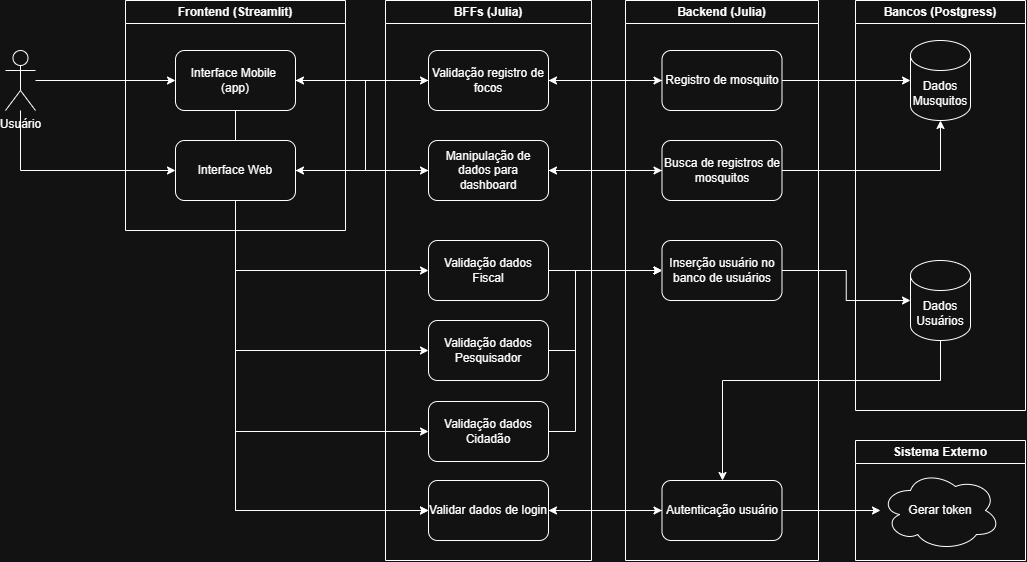

The diagram above was exported from draw.io. Its source (the exported page's mxGraphModel, read from the mxfile embedded in the PNG):
<mxGraphModel dx="1783" dy="795" grid="1" gridSize="10" guides="1" tooltips="1" connect="1" arrows="1" fold="1" page="1" pageScale="1" pageWidth="827" pageHeight="1169" math="0" shadow="0">
  <root>
    <mxCell id="0" />
    <mxCell id="1" parent="0" />
    <mxCell id="ItCXGaQWiWDyow_1RAYs-53" style="edgeStyle=orthogonalEdgeStyle;rounded=0;orthogonalLoop=1;jettySize=auto;html=1;" edge="1" parent="1" source="T03BukqpaiRdbYDBWtXl-2" target="T03BukqpaiRdbYDBWtXl-42">
      <mxGeometry relative="1" as="geometry">
        <Array as="points">
          <mxPoint x="280" y="580" />
        </Array>
      </mxGeometry>
    </mxCell>
    <mxCell id="ItCXGaQWiWDyow_1RAYs-51" style="edgeStyle=orthogonalEdgeStyle;rounded=0;orthogonalLoop=1;jettySize=auto;html=1;" edge="1" parent="1" source="T03BukqpaiRdbYDBWtXl-1" target="T03BukqpaiRdbYDBWtXl-2">
      <mxGeometry relative="1" as="geometry" />
    </mxCell>
    <mxCell id="ItCXGaQWiWDyow_1RAYs-52" style="edgeStyle=orthogonalEdgeStyle;rounded=0;orthogonalLoop=1;jettySize=auto;html=1;" edge="1" parent="1" source="T03BukqpaiRdbYDBWtXl-1" target="T03BukqpaiRdbYDBWtXl-3">
      <mxGeometry relative="1" as="geometry">
        <Array as="points">
          <mxPoint x="65" y="240" />
        </Array>
      </mxGeometry>
    </mxCell>
    <mxCell id="T03BukqpaiRdbYDBWtXl-1" value="Usuário" style="shape=umlActor;verticalLabelPosition=bottom;verticalAlign=top;html=1;outlineConnect=0;" parent="1" vertex="1">
      <mxGeometry x="50" y="120" width="30" height="60" as="geometry" />
    </mxCell>
    <mxCell id="ItCXGaQWiWDyow_1RAYs-4" style="edgeStyle=orthogonalEdgeStyle;rounded=0;orthogonalLoop=1;jettySize=auto;html=1;entryX=0;entryY=0.5;entryDx=0;entryDy=0;" edge="1" parent="1" source="T03BukqpaiRdbYDBWtXl-6" target="T03BukqpaiRdbYDBWtXl-42">
      <mxGeometry relative="1" as="geometry">
        <Array as="points">
          <mxPoint x="280" y="580" />
        </Array>
      </mxGeometry>
    </mxCell>
    <mxCell id="ItCXGaQWiWDyow_1RAYs-5" style="edgeStyle=orthogonalEdgeStyle;rounded=0;orthogonalLoop=1;jettySize=auto;html=1;entryX=0;entryY=0.5;entryDx=0;entryDy=0;" edge="1" parent="1" source="T03BukqpaiRdbYDBWtXl-6" target="T03BukqpaiRdbYDBWtXl-59">
      <mxGeometry relative="1" as="geometry">
        <Array as="points">
          <mxPoint x="280" y="340" />
        </Array>
      </mxGeometry>
    </mxCell>
    <mxCell id="ItCXGaQWiWDyow_1RAYs-6" style="edgeStyle=orthogonalEdgeStyle;rounded=0;orthogonalLoop=1;jettySize=auto;html=1;entryX=0;entryY=0.5;entryDx=0;entryDy=0;" edge="1" parent="1" source="T03BukqpaiRdbYDBWtXl-6" target="T03BukqpaiRdbYDBWtXl-62">
      <mxGeometry relative="1" as="geometry">
        <Array as="points">
          <mxPoint x="280" y="420" />
        </Array>
      </mxGeometry>
    </mxCell>
    <mxCell id="ItCXGaQWiWDyow_1RAYs-7" style="edgeStyle=orthogonalEdgeStyle;rounded=0;orthogonalLoop=1;jettySize=auto;html=1;entryX=0;entryY=0.5;entryDx=0;entryDy=0;" edge="1" parent="1" source="T03BukqpaiRdbYDBWtXl-3" target="T03BukqpaiRdbYDBWtXl-64">
      <mxGeometry relative="1" as="geometry">
        <Array as="points">
          <mxPoint x="280" y="501" />
        </Array>
      </mxGeometry>
    </mxCell>
    <mxCell id="T03BukqpaiRdbYDBWtXl-6" value="Frontend (Streamlit)" style="swimlane;whiteSpace=wrap;html=1;" parent="1" vertex="1">
      <mxGeometry x="170" y="70" width="220" height="230" as="geometry" />
    </mxCell>
    <mxCell id="T03BukqpaiRdbYDBWtXl-2" value="Interface Mobile&amp;nbsp;&lt;div&gt;(app)&lt;/div&gt;" style="rounded=1;whiteSpace=wrap;html=1;" parent="T03BukqpaiRdbYDBWtXl-6" vertex="1">
      <mxGeometry x="50" y="50" width="120" height="60" as="geometry" />
    </mxCell>
    <mxCell id="T03BukqpaiRdbYDBWtXl-3" value="Interface Web" style="rounded=1;whiteSpace=wrap;html=1;" parent="T03BukqpaiRdbYDBWtXl-6" vertex="1">
      <mxGeometry x="50" y="140" width="120" height="60" as="geometry" />
    </mxCell>
    <mxCell id="T03BukqpaiRdbYDBWtXl-51" value="BFFs (Julia)" style="swimlane;whiteSpace=wrap;html=1;" parent="1" vertex="1">
      <mxGeometry x="430" y="70" width="206" height="560" as="geometry" />
    </mxCell>
    <mxCell id="T03BukqpaiRdbYDBWtXl-42" value="Validar dados de login" style="rounded=1;whiteSpace=wrap;html=1;" parent="T03BukqpaiRdbYDBWtXl-51" vertex="1">
      <mxGeometry x="43" y="480" width="120" height="60" as="geometry" />
    </mxCell>
    <mxCell id="T03BukqpaiRdbYDBWtXl-59" value="Validação dados Fiscal" style="rounded=1;whiteSpace=wrap;html=1;" parent="T03BukqpaiRdbYDBWtXl-51" vertex="1">
      <mxGeometry x="43" y="240" width="120" height="60" as="geometry" />
    </mxCell>
    <mxCell id="T03BukqpaiRdbYDBWtXl-62" value="Validação dados Pesquisador" style="rounded=1;whiteSpace=wrap;html=1;" parent="T03BukqpaiRdbYDBWtXl-51" vertex="1">
      <mxGeometry x="43" y="320" width="120" height="60" as="geometry" />
    </mxCell>
    <mxCell id="T03BukqpaiRdbYDBWtXl-64" value="Validação dados Cidadão" style="rounded=1;whiteSpace=wrap;html=1;" parent="T03BukqpaiRdbYDBWtXl-51" vertex="1">
      <mxGeometry x="43" y="401" width="120" height="60" as="geometry" />
    </mxCell>
    <mxCell id="T03BukqpaiRdbYDBWtXl-18" value="Validação registro de focos" style="rounded=1;whiteSpace=wrap;html=1;" parent="T03BukqpaiRdbYDBWtXl-51" vertex="1">
      <mxGeometry x="43" y="50" width="120" height="60" as="geometry" />
    </mxCell>
    <mxCell id="T03BukqpaiRdbYDBWtXl-16" value="Manipulação de dados para dashboard" style="rounded=1;whiteSpace=wrap;html=1;" parent="T03BukqpaiRdbYDBWtXl-51" vertex="1">
      <mxGeometry x="43" y="140" width="120" height="60" as="geometry" />
    </mxCell>
    <mxCell id="T03BukqpaiRdbYDBWtXl-52" value="Backend (Julia)" style="swimlane;whiteSpace=wrap;html=1;" parent="1" vertex="1">
      <mxGeometry x="670" y="70" width="193" height="560" as="geometry" />
    </mxCell>
    <mxCell id="T03BukqpaiRdbYDBWtXl-8" value="Autenticação usuário" style="rounded=1;whiteSpace=wrap;html=1;" parent="T03BukqpaiRdbYDBWtXl-52" vertex="1">
      <mxGeometry x="36.5" y="480" width="120" height="60" as="geometry" />
    </mxCell>
    <mxCell id="T03BukqpaiRdbYDBWtXl-69" value="Inserção usuário no banco de usuários" style="rounded=1;whiteSpace=wrap;html=1;" parent="T03BukqpaiRdbYDBWtXl-52" vertex="1">
      <mxGeometry x="36.5" y="240" width="120" height="60" as="geometry" />
    </mxCell>
    <mxCell id="T03BukqpaiRdbYDBWtXl-12" value="Registro de mosquito" style="rounded=1;whiteSpace=wrap;html=1;" parent="T03BukqpaiRdbYDBWtXl-52" vertex="1">
      <mxGeometry x="36.5" y="50" width="120" height="60" as="geometry" />
    </mxCell>
    <mxCell id="T03BukqpaiRdbYDBWtXl-14" value="Busca de registros de mosquitos" style="rounded=1;whiteSpace=wrap;html=1;" parent="T03BukqpaiRdbYDBWtXl-52" vertex="1">
      <mxGeometry x="36.5" y="140" width="120" height="60" as="geometry" />
    </mxCell>
    <mxCell id="T03BukqpaiRdbYDBWtXl-57" value="Bancos (Postgress)" style="swimlane;whiteSpace=wrap;html=1;strokeColor=default;" parent="1" vertex="1">
      <mxGeometry x="900" y="70" width="170" height="410" as="geometry" />
    </mxCell>
    <mxCell id="T03BukqpaiRdbYDBWtXl-26" value="Dados&lt;div&gt;Musquitos&lt;/div&gt;" style="shape=cylinder3;whiteSpace=wrap;html=1;boundedLbl=1;backgroundOutline=1;size=15;" parent="T03BukqpaiRdbYDBWtXl-57" vertex="1">
      <mxGeometry x="55" y="40" width="60" height="80" as="geometry" />
    </mxCell>
    <mxCell id="T03BukqpaiRdbYDBWtXl-38" value="Dados&lt;div&gt;Usuários&lt;/div&gt;" style="shape=cylinder3;whiteSpace=wrap;html=1;boundedLbl=1;backgroundOutline=1;size=15;" parent="T03BukqpaiRdbYDBWtXl-57" vertex="1">
      <mxGeometry x="55" y="260" width="60" height="80" as="geometry" />
    </mxCell>
    <mxCell id="T03BukqpaiRdbYDBWtXl-58" value="Sistema Externo" style="swimlane;whiteSpace=wrap;html=1;" parent="1" vertex="1">
      <mxGeometry x="900" y="510" width="170" height="120" as="geometry" />
    </mxCell>
    <mxCell id="T03BukqpaiRdbYDBWtXl-48" value="Gerar token" style="ellipse;shape=cloud;whiteSpace=wrap;html=1;" parent="T03BukqpaiRdbYDBWtXl-58" vertex="1">
      <mxGeometry x="25" y="30" width="120" height="80" as="geometry" />
    </mxCell>
    <mxCell id="ItCXGaQWiWDyow_1RAYs-29" style="edgeStyle=orthogonalEdgeStyle;rounded=0;orthogonalLoop=1;jettySize=auto;html=1;" edge="1" parent="1" source="T03BukqpaiRdbYDBWtXl-42" target="T03BukqpaiRdbYDBWtXl-8">
      <mxGeometry relative="1" as="geometry" />
    </mxCell>
    <mxCell id="ItCXGaQWiWDyow_1RAYs-30" style="edgeStyle=orthogonalEdgeStyle;rounded=0;orthogonalLoop=1;jettySize=auto;html=1;" edge="1" parent="1" source="T03BukqpaiRdbYDBWtXl-8" target="T03BukqpaiRdbYDBWtXl-42">
      <mxGeometry relative="1" as="geometry" />
    </mxCell>
    <mxCell id="ItCXGaQWiWDyow_1RAYs-31" style="edgeStyle=orthogonalEdgeStyle;rounded=0;orthogonalLoop=1;jettySize=auto;html=1;" edge="1" parent="1" source="T03BukqpaiRdbYDBWtXl-59" target="T03BukqpaiRdbYDBWtXl-69">
      <mxGeometry relative="1" as="geometry" />
    </mxCell>
    <mxCell id="ItCXGaQWiWDyow_1RAYs-32" style="edgeStyle=orthogonalEdgeStyle;rounded=0;orthogonalLoop=1;jettySize=auto;html=1;" edge="1" parent="1" source="T03BukqpaiRdbYDBWtXl-62" target="T03BukqpaiRdbYDBWtXl-69">
      <mxGeometry relative="1" as="geometry">
        <Array as="points">
          <mxPoint x="620" y="420" />
          <mxPoint x="620" y="340" />
        </Array>
      </mxGeometry>
    </mxCell>
    <mxCell id="ItCXGaQWiWDyow_1RAYs-33" style="edgeStyle=orthogonalEdgeStyle;rounded=0;orthogonalLoop=1;jettySize=auto;html=1;" edge="1" parent="1" source="T03BukqpaiRdbYDBWtXl-64" target="T03BukqpaiRdbYDBWtXl-69">
      <mxGeometry relative="1" as="geometry">
        <Array as="points">
          <mxPoint x="620" y="501" />
          <mxPoint x="620" y="340" />
        </Array>
      </mxGeometry>
    </mxCell>
    <mxCell id="ItCXGaQWiWDyow_1RAYs-36" style="edgeStyle=orthogonalEdgeStyle;rounded=0;orthogonalLoop=1;jettySize=auto;html=1;" edge="1" parent="1" source="T03BukqpaiRdbYDBWtXl-69" target="T03BukqpaiRdbYDBWtXl-38">
      <mxGeometry relative="1" as="geometry" />
    </mxCell>
    <mxCell id="ItCXGaQWiWDyow_1RAYs-37" style="edgeStyle=orthogonalEdgeStyle;rounded=0;orthogonalLoop=1;jettySize=auto;html=1;" edge="1" parent="1" source="T03BukqpaiRdbYDBWtXl-38" target="T03BukqpaiRdbYDBWtXl-8">
      <mxGeometry relative="1" as="geometry">
        <Array as="points">
          <mxPoint x="985" y="450" />
          <mxPoint x="767" y="450" />
        </Array>
      </mxGeometry>
    </mxCell>
    <mxCell id="ItCXGaQWiWDyow_1RAYs-38" style="edgeStyle=orthogonalEdgeStyle;rounded=0;orthogonalLoop=1;jettySize=auto;html=1;" edge="1" parent="1" source="T03BukqpaiRdbYDBWtXl-12" target="T03BukqpaiRdbYDBWtXl-26">
      <mxGeometry relative="1" as="geometry">
        <Array as="points">
          <mxPoint x="975" y="140" />
        </Array>
      </mxGeometry>
    </mxCell>
    <mxCell id="ItCXGaQWiWDyow_1RAYs-39" style="edgeStyle=orthogonalEdgeStyle;rounded=0;orthogonalLoop=1;jettySize=auto;html=1;" edge="1" parent="1" source="T03BukqpaiRdbYDBWtXl-14" target="T03BukqpaiRdbYDBWtXl-26">
      <mxGeometry relative="1" as="geometry">
        <Array as="points">
          <mxPoint x="985" y="240" />
        </Array>
      </mxGeometry>
    </mxCell>
    <mxCell id="ItCXGaQWiWDyow_1RAYs-43" style="edgeStyle=orthogonalEdgeStyle;rounded=0;orthogonalLoop=1;jettySize=auto;html=1;" edge="1" parent="1" source="T03BukqpaiRdbYDBWtXl-3" target="T03BukqpaiRdbYDBWtXl-18">
      <mxGeometry relative="1" as="geometry">
        <Array as="points">
          <mxPoint x="410" y="240" />
          <mxPoint x="410" y="150" />
        </Array>
      </mxGeometry>
    </mxCell>
    <mxCell id="ItCXGaQWiWDyow_1RAYs-44" style="edgeStyle=orthogonalEdgeStyle;rounded=0;orthogonalLoop=1;jettySize=auto;html=1;" edge="1" parent="1" source="T03BukqpaiRdbYDBWtXl-2" target="T03BukqpaiRdbYDBWtXl-16">
      <mxGeometry relative="1" as="geometry">
        <Array as="points">
          <mxPoint x="410" y="150" />
          <mxPoint x="410" y="240" />
        </Array>
      </mxGeometry>
    </mxCell>
    <mxCell id="ItCXGaQWiWDyow_1RAYs-45" style="edgeStyle=orthogonalEdgeStyle;rounded=0;orthogonalLoop=1;jettySize=auto;html=1;" edge="1" parent="1" source="T03BukqpaiRdbYDBWtXl-18" target="T03BukqpaiRdbYDBWtXl-3">
      <mxGeometry relative="1" as="geometry">
        <Array as="points">
          <mxPoint x="410" y="150" />
          <mxPoint x="410" y="240" />
        </Array>
      </mxGeometry>
    </mxCell>
    <mxCell id="ItCXGaQWiWDyow_1RAYs-46" style="edgeStyle=orthogonalEdgeStyle;rounded=0;orthogonalLoop=1;jettySize=auto;html=1;exitX=0;exitY=0.5;exitDx=0;exitDy=0;" edge="1" parent="1" source="T03BukqpaiRdbYDBWtXl-16" target="T03BukqpaiRdbYDBWtXl-2">
      <mxGeometry relative="1" as="geometry">
        <Array as="points">
          <mxPoint x="410" y="240" />
          <mxPoint x="410" y="150" />
        </Array>
      </mxGeometry>
    </mxCell>
    <mxCell id="ItCXGaQWiWDyow_1RAYs-47" style="edgeStyle=orthogonalEdgeStyle;rounded=0;orthogonalLoop=1;jettySize=auto;html=1;" edge="1" parent="1" source="T03BukqpaiRdbYDBWtXl-18" target="T03BukqpaiRdbYDBWtXl-12">
      <mxGeometry relative="1" as="geometry" />
    </mxCell>
    <mxCell id="ItCXGaQWiWDyow_1RAYs-48" style="edgeStyle=orthogonalEdgeStyle;rounded=0;orthogonalLoop=1;jettySize=auto;html=1;" edge="1" parent="1" source="T03BukqpaiRdbYDBWtXl-12" target="T03BukqpaiRdbYDBWtXl-18">
      <mxGeometry relative="1" as="geometry" />
    </mxCell>
    <mxCell id="ItCXGaQWiWDyow_1RAYs-49" style="edgeStyle=orthogonalEdgeStyle;rounded=0;orthogonalLoop=1;jettySize=auto;html=1;" edge="1" parent="1" source="T03BukqpaiRdbYDBWtXl-16" target="T03BukqpaiRdbYDBWtXl-14">
      <mxGeometry relative="1" as="geometry" />
    </mxCell>
    <mxCell id="ItCXGaQWiWDyow_1RAYs-50" style="edgeStyle=orthogonalEdgeStyle;rounded=0;orthogonalLoop=1;jettySize=auto;html=1;" edge="1" parent="1" source="T03BukqpaiRdbYDBWtXl-14" target="T03BukqpaiRdbYDBWtXl-16">
      <mxGeometry relative="1" as="geometry" />
    </mxCell>
    <mxCell id="ItCXGaQWiWDyow_1RAYs-55" style="edgeStyle=orthogonalEdgeStyle;rounded=0;orthogonalLoop=1;jettySize=auto;html=1;" edge="1" parent="1" source="T03BukqpaiRdbYDBWtXl-8" target="T03BukqpaiRdbYDBWtXl-48">
      <mxGeometry relative="1" as="geometry" />
    </mxCell>
  </root>
</mxGraphModel>